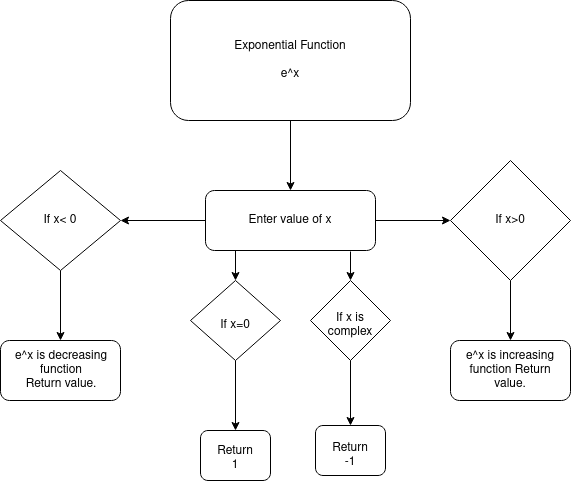

The diagram above was exported from draw.io. Its source (the exported page's mxGraphModel, read from the mxfile embedded in the PNG):
<mxGraphModel dx="1350" dy="804" grid="1" gridSize="10" guides="1" tooltips="1" connect="1" arrows="1" fold="1" page="1" pageScale="1" pageWidth="850" pageHeight="1100" math="0" shadow="0">
  <root>
    <mxCell id="0" />
    <mxCell id="1" parent="0" />
    <mxCell id="5ou_iYQR2hnHb_-mhMKV-9" value="" style="rounded=1;whiteSpace=wrap;html=1;" vertex="1" parent="1">
      <mxGeometry x="290" y="80" width="240" height="120" as="geometry" />
    </mxCell>
    <mxCell id="5ou_iYQR2hnHb_-mhMKV-11" value="&lt;div&gt;Exponential Function&lt;/div&gt;&lt;div&gt;&lt;br&gt;&lt;/div&gt;&lt;div&gt;e^x&lt;br&gt;&lt;/div&gt;" style="text;html=1;strokeColor=none;fillColor=none;align=center;verticalAlign=middle;whiteSpace=wrap;rounded=0;" vertex="1" parent="1">
      <mxGeometry x="320" y="90" width="180" height="100" as="geometry" />
    </mxCell>
    <mxCell id="5ou_iYQR2hnHb_-mhMKV-16" value="" style="rounded=1;whiteSpace=wrap;html=1;" vertex="1" parent="1">
      <mxGeometry x="325" y="270" width="170" height="60" as="geometry" />
    </mxCell>
    <mxCell id="5ou_iYQR2hnHb_-mhMKV-19" value="" style="endArrow=classic;html=1;exitX=0.5;exitY=1;exitDx=0;exitDy=0;" edge="1" parent="1" source="5ou_iYQR2hnHb_-mhMKV-48">
      <mxGeometry width="50" height="50" relative="1" as="geometry">
        <mxPoint x="263" y="400" as="sourcePoint" />
        <mxPoint x="180" y="420" as="targetPoint" />
      </mxGeometry>
    </mxCell>
    <mxCell id="5ou_iYQR2hnHb_-mhMKV-28" value="" style="endArrow=classic;html=1;exitX=0.5;exitY=1;exitDx=0;exitDy=0;" edge="1" parent="1" source="5ou_iYQR2hnHb_-mhMKV-61">
      <mxGeometry width="50" height="50" relative="1" as="geometry">
        <mxPoint x="190" y="600" as="sourcePoint" />
        <mxPoint x="355" y="510" as="targetPoint" />
      </mxGeometry>
    </mxCell>
    <mxCell id="5ou_iYQR2hnHb_-mhMKV-31" value="" style="endArrow=classic;html=1;exitX=0.5;exitY=1;exitDx=0;exitDy=0;" edge="1" parent="1" source="5ou_iYQR2hnHb_-mhMKV-51">
      <mxGeometry width="50" height="50" relative="1" as="geometry">
        <mxPoint x="290" y="402" as="sourcePoint" />
        <mxPoint x="630" y="420" as="targetPoint" />
      </mxGeometry>
    </mxCell>
    <mxCell id="5ou_iYQR2hnHb_-mhMKV-34" value="" style="endArrow=classic;html=1;entryX=0.5;entryY=0;entryDx=0;entryDy=0;" edge="1" parent="1" target="5ou_iYQR2hnHb_-mhMKV-61">
      <mxGeometry width="50" height="50" relative="1" as="geometry">
        <mxPoint x="355" y="330" as="sourcePoint" />
        <mxPoint x="360" y="670" as="targetPoint" />
      </mxGeometry>
    </mxCell>
    <mxCell id="5ou_iYQR2hnHb_-mhMKV-35" value="" style="rounded=1;whiteSpace=wrap;html=1;" vertex="1" parent="1">
      <mxGeometry x="320" y="510" width="70" height="50" as="geometry" />
    </mxCell>
    <mxCell id="5ou_iYQR2hnHb_-mhMKV-43" value="" style="endArrow=classic;html=1;exitX=0.5;exitY=1;exitDx=0;exitDy=0;" edge="1" parent="1" source="5ou_iYQR2hnHb_-mhMKV-9">
      <mxGeometry width="50" height="50" relative="1" as="geometry">
        <mxPoint x="540" y="150" as="sourcePoint" />
        <mxPoint x="410" y="270" as="targetPoint" />
      </mxGeometry>
    </mxCell>
    <mxCell id="5ou_iYQR2hnHb_-mhMKV-44" value="Enter value of x" style="text;html=1;strokeColor=none;fillColor=none;align=center;verticalAlign=middle;whiteSpace=wrap;rounded=0;" vertex="1" parent="1">
      <mxGeometry x="340" y="280" width="140" height="40" as="geometry" />
    </mxCell>
    <mxCell id="5ou_iYQR2hnHb_-mhMKV-45" value="" style="endArrow=classic;html=1;exitX=0;exitY=0.5;exitDx=0;exitDy=0;" edge="1" parent="1" source="5ou_iYQR2hnHb_-mhMKV-16">
      <mxGeometry width="50" height="50" relative="1" as="geometry">
        <mxPoint x="273" y="410" as="sourcePoint" />
        <mxPoint x="240" y="300" as="targetPoint" />
      </mxGeometry>
    </mxCell>
    <mxCell id="5ou_iYQR2hnHb_-mhMKV-46" value="" style="endArrow=classic;html=1;exitX=1;exitY=0.5;exitDx=0;exitDy=0;" edge="1" parent="1" source="5ou_iYQR2hnHb_-mhMKV-16">
      <mxGeometry width="50" height="50" relative="1" as="geometry">
        <mxPoint x="300" y="412" as="sourcePoint" />
        <mxPoint x="570" y="300" as="targetPoint" />
      </mxGeometry>
    </mxCell>
    <mxCell id="5ou_iYQR2hnHb_-mhMKV-48" value="" style="rhombus;whiteSpace=wrap;html=1;" vertex="1" parent="1">
      <mxGeometry x="120" y="250" width="120" height="100" as="geometry" />
    </mxCell>
    <mxCell id="5ou_iYQR2hnHb_-mhMKV-50" value="If x&amp;lt; 0" style="text;html=1;strokeColor=none;fillColor=none;align=center;verticalAlign=middle;whiteSpace=wrap;rounded=0;" vertex="1" parent="1">
      <mxGeometry x="160" y="290" width="40" height="20" as="geometry" />
    </mxCell>
    <mxCell id="5ou_iYQR2hnHb_-mhMKV-51" value="" style="rhombus;whiteSpace=wrap;html=1;" vertex="1" parent="1">
      <mxGeometry x="570" y="240" width="120" height="120" as="geometry" />
    </mxCell>
    <mxCell id="5ou_iYQR2hnHb_-mhMKV-55" value="If x&amp;gt;0" style="text;html=1;strokeColor=none;fillColor=none;align=center;verticalAlign=middle;whiteSpace=wrap;rounded=0;" vertex="1" parent="1">
      <mxGeometry x="610" y="290" width="40" height="20" as="geometry" />
    </mxCell>
    <mxCell id="5ou_iYQR2hnHb_-mhMKV-56" value="" style="rounded=1;whiteSpace=wrap;html=1;" vertex="1" parent="1">
      <mxGeometry x="120" y="420" width="120" height="60" as="geometry" />
    </mxCell>
    <mxCell id="5ou_iYQR2hnHb_-mhMKV-57" value="&lt;div&gt;e^x is decreasing function&lt;/div&gt;&lt;div&gt;Return value.&lt;br&gt;&lt;/div&gt;" style="text;html=1;strokeColor=none;fillColor=none;align=center;verticalAlign=middle;whiteSpace=wrap;rounded=0;" vertex="1" parent="1">
      <mxGeometry x="131" y="430" width="100" height="40" as="geometry" />
    </mxCell>
    <mxCell id="5ou_iYQR2hnHb_-mhMKV-58" value="" style="rounded=1;whiteSpace=wrap;html=1;" vertex="1" parent="1">
      <mxGeometry x="570" y="420" width="120" height="60" as="geometry" />
    </mxCell>
    <mxCell id="5ou_iYQR2hnHb_-mhMKV-60" value="&lt;div&gt;e^x is increasing function Return value.&lt;br&gt;&lt;/div&gt;" style="text;html=1;strokeColor=none;fillColor=none;align=center;verticalAlign=middle;whiteSpace=wrap;rounded=0;" vertex="1" parent="1">
      <mxGeometry x="580" y="430" width="100" height="40" as="geometry" />
    </mxCell>
    <mxCell id="5ou_iYQR2hnHb_-mhMKV-61" value="" style="rhombus;whiteSpace=wrap;html=1;" vertex="1" parent="1">
      <mxGeometry x="310" y="360" width="90" height="80" as="geometry" />
    </mxCell>
    <mxCell id="5ou_iYQR2hnHb_-mhMKV-66" value="If x=0" style="text;html=1;strokeColor=none;fillColor=none;align=center;verticalAlign=middle;whiteSpace=wrap;rounded=0;" vertex="1" parent="1">
      <mxGeometry x="335" y="395" width="40" height="20" as="geometry" />
    </mxCell>
    <mxCell id="5ou_iYQR2hnHb_-mhMKV-71" value="Return 1" style="text;html=1;strokeColor=none;fillColor=none;align=center;verticalAlign=middle;whiteSpace=wrap;rounded=0;" vertex="1" parent="1">
      <mxGeometry x="335" y="520" width="40" height="35" as="geometry" />
    </mxCell>
    <mxCell id="5ou_iYQR2hnHb_-mhMKV-72" value="" style="endArrow=classic;html=1;entryX=0.5;entryY=0;entryDx=0;entryDy=0;" edge="1" parent="1" target="5ou_iYQR2hnHb_-mhMKV-73">
      <mxGeometry width="50" height="50" relative="1" as="geometry">
        <mxPoint x="470" y="331" as="sourcePoint" />
        <mxPoint x="460" y="360" as="targetPoint" />
        <Array as="points" />
      </mxGeometry>
    </mxCell>
    <mxCell id="5ou_iYQR2hnHb_-mhMKV-73" value="" style="rhombus;whiteSpace=wrap;html=1;" vertex="1" parent="1">
      <mxGeometry x="430" y="360" width="80" height="80" as="geometry" />
    </mxCell>
    <mxCell id="5ou_iYQR2hnHb_-mhMKV-74" value="If x is complex" style="text;html=1;strokeColor=none;fillColor=none;align=center;verticalAlign=middle;whiteSpace=wrap;rounded=0;" vertex="1" parent="1">
      <mxGeometry x="460" y="395" width="20" height="20" as="geometry" />
    </mxCell>
    <mxCell id="5ou_iYQR2hnHb_-mhMKV-75" value="" style="rounded=1;whiteSpace=wrap;html=1;" vertex="1" parent="1">
      <mxGeometry x="435" y="505" width="70" height="50" as="geometry" />
    </mxCell>
    <mxCell id="5ou_iYQR2hnHb_-mhMKV-76" value="" style="endArrow=classic;html=1;exitX=0.5;exitY=1;exitDx=0;exitDy=0;entryX=0.5;entryY=0;entryDx=0;entryDy=0;" edge="1" parent="1" source="5ou_iYQR2hnHb_-mhMKV-73" target="5ou_iYQR2hnHb_-mhMKV-75">
      <mxGeometry width="50" height="50" relative="1" as="geometry">
        <mxPoint x="365" y="450" as="sourcePoint" />
        <mxPoint x="365" y="520" as="targetPoint" />
      </mxGeometry>
    </mxCell>
    <mxCell id="5ou_iYQR2hnHb_-mhMKV-78" value="Return -1" style="text;html=1;strokeColor=none;fillColor=none;align=center;verticalAlign=middle;whiteSpace=wrap;rounded=0;" vertex="1" parent="1">
      <mxGeometry x="450" y="525" width="40" height="20" as="geometry" />
    </mxCell>
  </root>
</mxGraphModel>